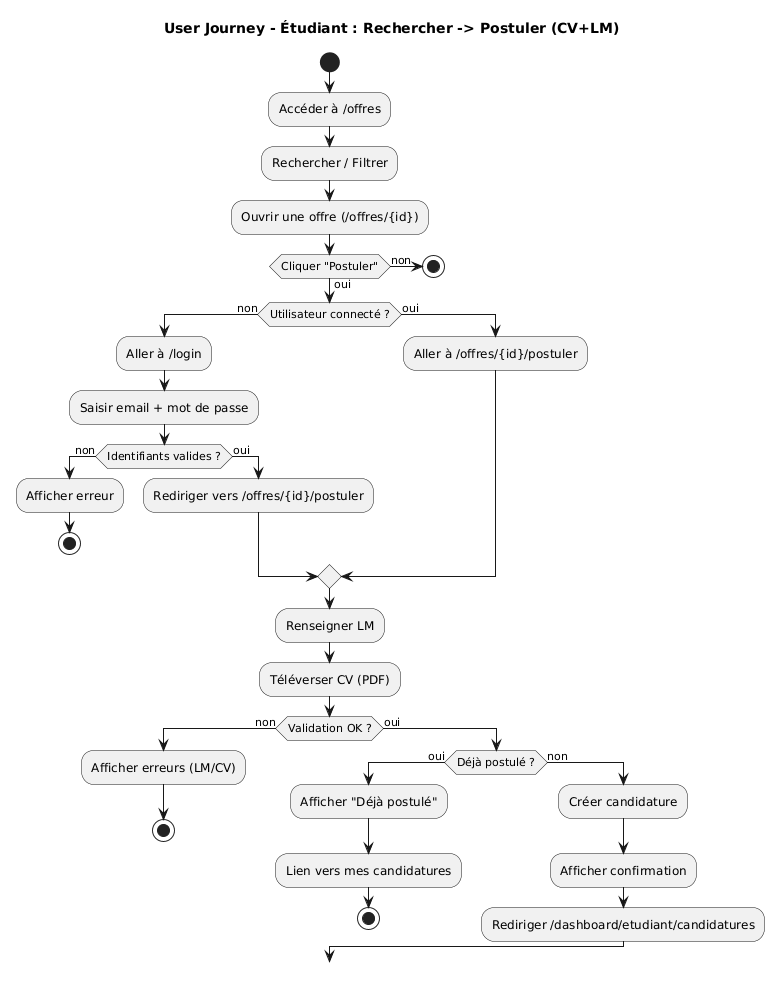

The diagram above was rendered by PlantUML. Its source (embedded in the PNG):
@startuml
title User Journey - Étudiant : Rechercher -> Postuler (CV+LM)

start

:Accéder à /offres;
:Rechercher / Filtrer;
:Ouvrir une offre (/offres/{id});

if (Cliquer "Postuler") then (oui)
  if (Utilisateur connecté ?) then (non)
    :Aller à /login;
    :Saisir email + mot de passe;
    if (Identifiants valides ?) then (non)
      :Afficher erreur;
      stop
    else (oui)
      :Rediriger vers /offres/{id}/postuler;
    endif
  else (oui)
    :Aller à /offres/{id}/postuler;
  endif

  :Renseigner LM;
  :Téléverser CV (PDF);
  if (Validation OK ?) then (non)
    :Afficher erreurs (LM/CV);
    stop
  else (oui)
    if (Déjà postulé ?) then (oui)
      :Afficher "Déjà postulé";
      :Lien vers mes candidatures;
      stop
    else (non)
      :Créer candidature;
      :Afficher confirmation;
      :Rediriger /dashboard/etudiant/candidatures;
    endif
  endif
else (non)
  stop
endif
@enduml